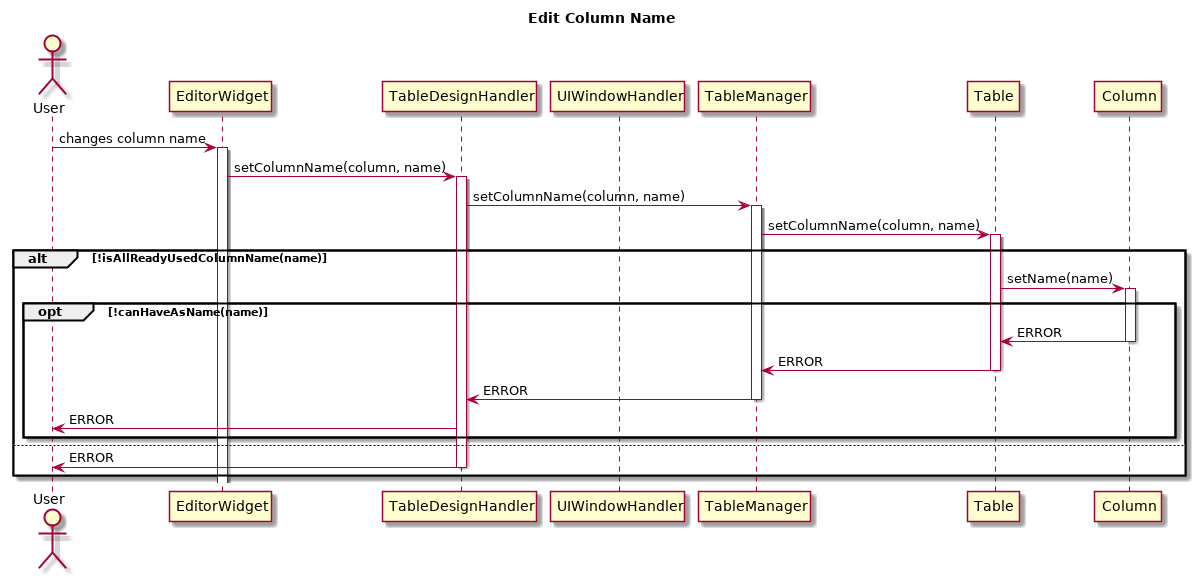

The diagram above was rendered by PlantUML. Its source (embedded in the PNG):
@startuml
title Edit Column Name
Actor User


User -> EditorWidget: changes column name
activate EditorWidget
EditorWidget -> TableDesignHandler: setColumnName(column, name)
deactivate UIWindowHandler

activate TableDesignHandler
TableDesignHandler -> TableManager: setColumnName(column, name)
activate TableManager
TableManager -> Table: setColumnName(column, name)

activate Table
alt !isAllReadyUsedColumnName(name)
    Table -> Column: setName(name)
    activate Column

    opt !canHaveAsName(name)
        Column -> Table: ERROR
        deactivate Column
        Table -> TableManager: ERROR
        deactivate Table
        TableManager -> TableDesignHandler: ERROR
        deactivate TableManager
        TableDesignHandler -> User: ERROR
    end
else
TableDesignHandler -> User: ERROR
deactivate TableDesignHandler
end



@enduml